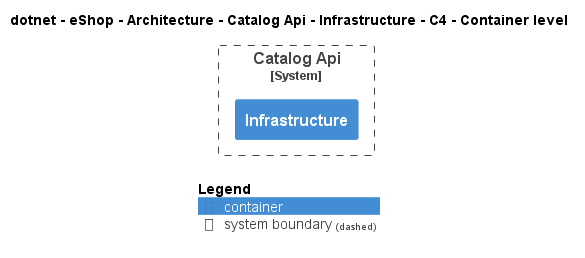

The diagram above was rendered by PlantUML. Its source (embedded in the PNG):
@startuml
!include ..\..\..\..\..\..\..\.c4s\C4_Container.puml

AddElementTag("c4interflow:lifecycle:new", $bgColor=green, $fontColor=#ffffff, $borderColor=green, $shadowing="False")
AddElementTag("c4interflow:lifecycle:changed", $bgColor=orange, $fontColor=#ffffff, $borderColor=orange, $shadowing="False")
AddElementTag("c4interflow:lifecycle:removed", $bgColor=red, $fontColor=#ffffff, $borderColor=red, $shadowing="False")

AddRelTag("c4interflow:lifecycle:new", $textColor=green, $lineColor=green)
AddRelTag("c4interflow:lifecycle:changed", $textColor=orange, $lineColor=orange)
AddRelTag("c4interflow:lifecycle:removed", $textColor=red, $lineColor=red)

SHOW_PERSON_PORTRAIT()
LAYOUT_TOP_DOWN()

skinparam linetype polyline

title dotnet - eShop - Architecture - Catalog Api - Infrastructure - C4 - Container level


System_Boundary(dotnet.eShop.Architecture.SoftwareSystems.CatalogApi, "Catalog Api") {
    Container(dotnet.eShop.Architecture.SoftwareSystems.CatalogApi.Containers.Infrastructure, "Infrastructure", "", "")
}



SHOW_LEGEND()
@enduml